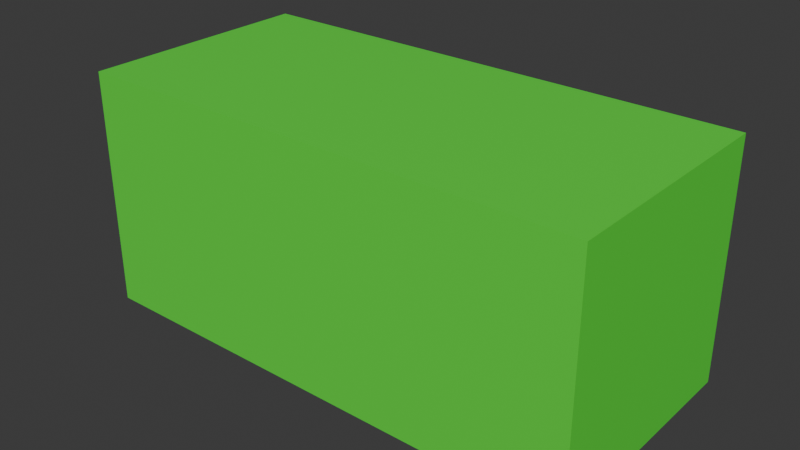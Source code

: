 # Source: landing_pad.blend  (saved by Blender 4.2.66; exported with 4.5.12 LTS)
import bpy
from mathutils import Matrix  # noqa: F401  (used for matrix-valued properties, if any)

bpy.ops.wm.read_factory_settings(use_empty=True)
scene = bpy.context.scene
scene.name = 'Scene'

# ---- collections
col_collection = bpy.data.collections.new('Collection'); scene.collection.children.link(col_collection)

# ---- materials (node trees are filled in below, after node groups)
mat_material = bpy.data.materials.new('Material')
mat_material.alpha_threshold = 0.0
mat_material.use_transparent_shadow = False
mat_material.roughness = 0.5
mat_material.line_color = (0.0, 0.0, 0.0, 1.0)

# ---- material node trees
mat_material.use_nodes = True; mat_material.node_tree.nodes.clear()
_N = mat_material.node_tree.nodes; _L = mat_material.node_tree.links
n0 = _N.new('ShaderNodeOutputMaterial'); n0.name = 'Material Output'; n0.location = (300, 300)
n1 = _N.new('ShaderNodeBsdfPrincipled'); n1.name = 'Principled BSDF'; n1.location = (10, 300)
n1.inputs[0].default_value = (0.09001, 0.8007, 0.0473, 1.0)
n1.inputs[3].default_value = 1.45
_L.new(n1.outputs[0], n0.inputs[0])
n0.is_active_output = True

# ---- world
world_world = bpy.data.worlds.new('World'); scene.world = world_world
world_world.use_nodes = True; world_world.node_tree.nodes.clear()
_N = world_world.node_tree.nodes; _L = world_world.node_tree.links
n0 = _N.new('ShaderNodeOutputWorld'); n0.name = 'World Output'; n0.location = (300, 300)
n1 = _N.new('ShaderNodeBackground'); n1.name = 'Background'; n1.location = (10, 300)
n1.inputs[0].default_value = (0.05088, 0.05088, 0.05088, 1.0)
_L.new(n1.outputs[0], n0.inputs[0])
n0.is_active_output = True
world_world.color = (0.05088, 0.05088, 0.05088)
world_world.sun_shadow_jitter_overblur = 0.0

# ---- meshes
me_cube = bpy.data.meshes.new('Cube')
me_cube.from_pydata([(1.0, 1.0, 1.0), (1.0, 1.0, -1.0), (1.0, -1.0, 1.0), (1.0, -1.0, -1.0), (-1.0, 1.0, 1.0), (-1.0, 1.0, -1.0), (-1.0, -1.0, 1.0), (-1.0, -1.0, -1.0)], [], [(0, 4, 6, 2), (3, 2, 6, 7), (7, 6, 4, 5), (5, 1, 3, 7), (1, 0, 2, 3), (5, 4, 0, 1)])
_uv = me_cube.uv_layers.new(name='UVMap')
_uv.uv.foreach_set('vector', [0.625, 0.5, 0.875, 0.5, 0.875, 0.75, 0.625, 0.75, 0.375, 0.75, 0.625, 0.75, 0.625, 1.0, 0.375, 1.0, 0.375, 0.0, 0.625, 0.0, 0.625, 0.25, 0.375, 0.25, 0.125, 0.5, 0.375, 0.5, 0.375, 0.75, 0.125, 0.75, 0.375, 0.5, 0.625, 0.5, 0.625, 0.75, 0.375, 0.75, 0.375, 0.25, 0.625, 0.25, 0.625, 0.5, 0.375, 0.5])
me_cube.materials.append(mat_material)
me_cube.use_mirror_vertex_groups = False
me_cube.update()

# ---- objects
ob_landing_pad = bpy.data.objects.new('landing_pad', me_cube)

# ---- transforms, parenting, visibility, modifiers, constraints
ob_landing_pad.location = (0.0, 0.0, 0.0)
ob_landing_pad.scale = (2.154, 1.0, 1.0)
ob_landing_pad.lock_rotations_4d = False
ob_landing_pad.empty_display_type = 'ARROWS'
ob_landing_pad.lineart.crease_threshold = 0.0

# ---- collection membership
col_collection.objects.link(ob_landing_pad)

# ---- scene / render settings (as saved in the file)
scene.frame_start = 1; scene.frame_end = 250; scene.frame_set(1)
scene.render.engine = 'BLENDER_EEVEE_NEXT'
bpy.context.view_layer.update()

# ---- added for rendering (the .blend has no active camera and no usable light): camera, sun
cam_auto = bpy.data.cameras.new('AutoCamera')
cam_auto.lens = 50.0
cam_auto.sensor_width = 36.0
cam_auto.clip_end = 1000.0
ob_auto_camera = bpy.data.objects.new('AutoCamera', cam_auto)
scene.collection.objects.link(ob_auto_camera)
ob_auto_camera.location = (4.76848, -5.72217, 3.81478)
ob_auto_camera.rotation_euler = (1.09748, -7.21219e-08, 0.694738)
scene.camera = ob_auto_camera
light_auto_sun = bpy.data.lights.new('AutoSun', 'SUN')
light_auto_sun.energy = 3.0
light_auto_sun.angle = 0.0523599
ob_auto_sun = bpy.data.objects.new('AutoSun', light_auto_sun)
scene.collection.objects.link(ob_auto_sun)
ob_auto_sun.rotation_euler = (0.872665, 0.174533, 0.523599)
bpy.context.view_layer.update()
